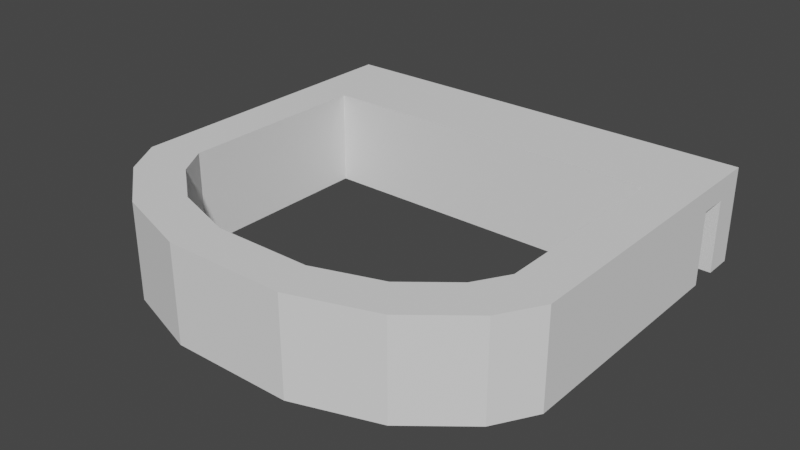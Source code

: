 # Source: hair-tool-holder.blend  (saved by Blender 3.0.42; exported with 4.5.12 LTS)
import bpy
from mathutils import Matrix  # noqa: F401  (used for matrix-valued properties, if any)

bpy.ops.wm.read_factory_settings(use_empty=True)
scene = bpy.context.scene
scene.name = 'Scene'

# ---- collections
col_collection = bpy.data.collections.new('Collection'); scene.collection.children.link(col_collection)

# ---- world
world_world = bpy.data.worlds.new('World'); scene.world = world_world
world_world.use_nodes = True; world_world.node_tree.nodes.clear()
_N = world_world.node_tree.nodes; _L = world_world.node_tree.links
n0 = _N.new('ShaderNodeOutputWorld'); n0.name = 'World Output'; n0.location = (300, 300)
n1 = _N.new('ShaderNodeBackground'); n1.name = 'Background'; n1.location = (10, 300)
n1.inputs[0].default_value = (0.05088, 0.05088, 0.05088, 1.0)
_L.new(n1.outputs[0], n0.inputs[0])
n0.is_active_output = True
world_world.color = (0.05088, 0.05088, 0.05088)
world_world.use_sun_shadow = False
world_world.sun_shadow_jitter_overblur = 0.0

# ---- meshes
me_cube_001 = bpy.data.meshes.new('Cube.001')
me_cube_001.from_pydata([(-1.001, 1.001, -1.001), (0.7988, 0.5734, 0.2603), (-1.001, 1.001, 0.3003), (-0.7988, 0.5734, 0.2603), (1.001, 1.001, -1.001), (1.001, 1.001, 0.3003), (-1.001, 1.001, 0.0), (1.001, 1.001, 0.0), (-1.001, 1.401, 0.3003), (1.001, 1.401, 0.3003), (-1.001, 1.401, 0.0), (1.001, 1.401, 0.0), (-1.001, 1.802, 0.3003), (-0.7988, 0.5734, -0.3821), (-0.2168, -3.341, 0.2603), (1.001, 1.802, 0.3003), (0.7988, 0.5734, -0.3821), (0.2168, -3.341, 0.2603), (-1.001, 1.802, 0.0), (1.001, 1.802, 0.0), (-1.001, 1.401, -1.001), (1.001, 1.401, -1.001), (-0.5087, -3.05, 0.2603), (-1.001, 1.802, -1.001), (-0.7988, -2.122, -0.3821), (1.001, 1.802, -1.001), (0.5087, -3.05, 0.2603), (0.7988, -2.122, -0.3821), (-0.2717, -3.905, -1.001), (-0.2717, -3.905, 0.3003), (0.2717, -3.905, -1.001), (0.7119, -2.559, -0.3821), (0.2717, -3.905, 0.3003), (0.2168, -3.341, -0.3821), (-0.2717, -3.905, 0.0), (-0.5087, -3.05, -0.3821), (0.2717, -3.905, 0.0), (-0.6374, -3.539, -1.001), (-0.7119, -2.559, -0.3821), (-0.6374, -3.539, 0.3003), (0.5087, -3.05, -0.3821), (-0.7988, -2.122, 0.2603), (0.6374, -3.539, -1.001), (-0.7119, -2.559, 0.2603), (0.6374, -3.539, 0.3003), (-0.6374, -3.539, 0.0), (0.7988, -2.122, 0.2603), (0.6374, -3.539, 0.0), (0.7119, -2.559, 0.2603), (-0.8921, -2.924, -1.001), (-1.001, -2.377, -1.001), (-1.001, -2.377, 0.3003), (-0.8921, -2.924, 0.3003), (1.001, -2.377, -1.001), (0.8921, -2.924, -1.001), (0.8921, -2.924, 0.3003), (1.001, -2.377, 0.3003), (-1.001, -2.377, 0.0), (-0.8921, -2.924, 0.0), (1.001, -2.377, 0.0), (0.8921, -2.924, 0.0), (0.7988, 0.5734, 0.3003), (-0.7988, 0.5734, -1.001), (-0.7988, -2.122, 0.3003), (0.7988, 0.5734, -1.001), (-0.7988, 0.5734, 0.3003), (-0.7119, -2.559, 0.3003), (0.7988, -2.122, 0.3003), (-0.5087, -3.05, 0.3003), (0.7119, -2.559, 0.3003), (0.5087, -3.05, 0.3003), (0.2168, -3.341, 0.3003), (-0.7988, -2.122, -1.001), (0.7988, -2.122, -1.001), (0.596, -2.839, -1.001), (-0.747, -2.382, -1.001), (0.7119, -2.559, -1.001), (-0.2168, -3.341, -1.001), (0.2168, -3.341, -1.001), (-0.5087, -3.05, -1.001), (-0.7119, -2.559, -1.001), (0.5087, -3.05, -1.001), (-0.3508, -3.207, 0.3003), (-0.6019, -2.824, 0.3003), (0.3747, -3.183, 0.3003), (-0.01779, -3.341, 0.3003), (0.7589, -2.323, 0.3003), (0.6186, -2.784, 0.3003), (0.7988, -0.6638, 0.3003), (-0.7988, -0.885, 0.3003), (-0.7589, -2.323, 0.3003), (-0.2168, -3.341, 0.3003), (0.6529, -2.701, -0.3821), (-0.2168, -3.341, -0.3821), (-0.7724, -2.255, -0.3821), (0.6122, -2.8, 0.2603), (-0.36, -3.198, 0.2603), (-0.3552, -3.203, 0.2813), (-0.7561, -2.336, 0.2603), (-0.7574, -2.33, 0.2793), (-0.004039, -3.341, 0.2603), (0.7988, -0.7493, 0.2603), (-0.7988, -0.8444, 0.2813), (-0.7988, -0.7995, 0.2603), (0.7561, -2.336, 0.2603), (-0.605, -2.817, 0.2813), (-0.6084, -2.809, 0.2603), (0.3655, -3.193, 0.2603)], [], [(36, 30, 42, 47), (6, 2, 8, 10), (54, 60, 47, 42), (30, 36, 34, 28), (32, 36, 47, 44), (36, 32, 29, 34), (0, 6, 7, 4), (34, 29, 39, 45), (9, 11, 19, 15), (7, 6, 10, 11), (2, 5, 9, 8), (5, 7, 11, 9), (18, 12, 15, 19), (8, 9, 15, 12), (10, 18, 23, 20), (10, 8, 12, 18), (21, 20, 23, 25), (18, 19, 25, 23), (11, 10, 20, 21), (19, 11, 21, 25), (2, 65, 61, 5), (89, 65, 2, 51, 52, 39, 29, 32, 44, 55, 56, 5, 61, 88, 67, 86, 69, 87, 70, 84, 71, 85, 91, 82, 68, 83, 66, 90, 63), (60, 55, 44, 47), (52, 58, 45, 39), (50, 57, 6, 0), (57, 51, 2, 6), (4, 7, 59, 53), (72, 75, 50, 0, 4, 53, 54, 74, 76, 73, 64, 62), (74, 54, 42, 30, 28, 37, 49, 50, 75, 80, 79, 77, 78, 81), (7, 5, 56, 59), (28, 34, 45, 37), (51, 57, 58, 52), (53, 59, 60, 54), (57, 50, 49, 58), (59, 56, 55, 60), (58, 49, 37, 45), (81, 78, 33, 40), (33, 17, 107), (74, 40, 92), (26, 95, 40), (31, 92, 48), (78, 77, 93, 33), (33, 93, 14, 100, 17), (71, 84, 107, 17), (26, 107, 84, 70), (14, 91, 85, 100), (17, 100, 85, 71), (13, 62, 64, 16), (3, 13, 16, 1), (97, 82, 91, 14, 96), (96, 22, 68, 82, 97), (48, 95, 87, 69), (70, 87, 95, 26), (43, 66, 83, 105, 106), (83, 68, 22, 106, 105), (24, 72, 62, 13), (13, 3, 103, 41, 24), (3, 65, 89, 102, 103), (89, 63, 41, 103, 102), (64, 73, 27, 16), (27, 46, 101, 1, 16), (101, 46, 67, 88), (1, 101, 88, 61), (35, 96, 93), (96, 35, 22), (99, 98, 41, 63, 90), (99, 90, 66, 43, 98), (73, 76, 31, 27), (104, 46, 27), (38, 75, 94), (24, 41, 94), (43, 38, 98), (104, 48, 69, 86), (46, 104, 86, 67), (35, 79, 80, 38), (38, 106, 35), (61, 65, 3, 1), (107, 26, 40), (40, 33, 107), (31, 76, 92), (76, 74, 92), (74, 81, 40), (40, 95, 92), (95, 48, 92), (14, 93, 96), (93, 77, 35), (77, 79, 35), (27, 31, 104), (31, 48, 104), (94, 41, 98), (98, 38, 94), (38, 80, 75), (75, 72, 94), (72, 24, 94), (43, 106, 38), (106, 22, 35)])
_uv = me_cube_001.uv_layers.new(name='UVMap')
_uv.uv.foreach_set('vector', [0.5, 0.8411, 0.375, 0.8411, 0.375, 0.7768, 0.5, 0.7768, 0.5, 0.25, 0.625, 0.25, 0.625, 0.25, 0.5, 0.25, 0.375, 0.7136, 0.5, 0.7136, 0.5, 0.7768, 0.375, 0.7768, 0.375, 0.8411, 0.5, 0.8411, 0.5, 0.9089, 0.375, 0.9089, 0.625, 0.8411, 0.5, 0.8411, 0.5, 0.7768, 0.625, 0.7768, 0.5, 0.8411, 0.625, 0.8411, 0.625, 0.9089, 0.5, 0.9089, 0.375, 0.25, 0.5, 0.25, 0.5, 0.5, 0.375, 0.5, 0.5, 0.0, 0.625, 0.0, 0.625, 0.01864, 0.5, 0.01864, 0.625, 0.5, 0.5, 0.5, 0.5, 0.5, 0.625, 0.5, 0.5, 0.5, 0.5, 0.25, 0.5, 0.25, 0.5, 0.5, 0.875, 0.5, 0.625, 0.5, 0.625, 0.5, 0.875, 0.5, 0.625, 0.5, 0.5, 0.5, 0.5, 0.5, 0.625, 0.5, 0.5, 0.25, 0.625, 0.25, 0.625, 0.5, 0.5, 0.5, 0.875, 0.5, 0.625, 0.5, 0.625, 0.5, 0.875, 0.5, 0.5, 0.25, 0.5, 0.25, 0.5, 0.25, 0.5, 0.25, 0.5, 0.25, 0.625, 0.25, 0.625, 0.25, 0.5, 0.25, 0.5, 0.5, 0.5, 0.25, 0.5, 0.25, 0.5, 0.5, 0.5, 0.25, 0.5, 0.5, 0.5, 0.5, 0.5, 0.25, 0.5, 0.5, 0.5, 0.25, 0.5, 0.25, 0.5, 0.5, 0.5, 0.5, 0.5, 0.5, 0.5, 0.5, 0.5, 0.5, 0.875, 0.5, 0.8498, 0.5218, 0.6502, 0.5218, 0.625, 0.5, 0.8498, 0.5961, 0.8498, 0.5218, 0.875, 0.5, 0.875, 0.6721, 0.8614, 0.7, 0.8296, 0.7314, 0.7839, 0.75, 0.7161, 0.75, 0.6704, 0.7314, 0.6386, 0.7, 0.625, 0.6721, 0.625, 0.5, 0.6502, 0.5218, 0.6502, 0.5848, 0.6502, 0.6592, 0.6552, 0.6694, 0.6611, 0.6814, 0.6727, 0.6929, 0.6865, 0.7064, 0.7032, 0.7132, 0.7229, 0.7213, 0.7522, 0.7213, 0.7771, 0.7213, 0.7938, 0.7145, 0.8135, 0.7064, 0.8252, 0.6949, 0.8389, 0.6814, 0.8448, 0.6694, 0.8498, 0.6592, 0.5, 0.7136, 0.625, 0.7136, 0.625, 0.7768, 0.5, 0.7768, 0.625, 0.04997, 0.5, 0.04997, 0.5, 0.01864, 0.625, 0.01864, 0.375, 0.07786, 0.5, 0.07786, 0.5, 0.25, 0.375, 0.25, 0.5, 0.07786, 0.625, 0.07786, 0.625, 0.25, 0.5, 0.25, 0.375, 0.5, 0.5, 0.5, 0.5, 0.6721, 0.375, 0.6721, 0.1502, 0.6592, 0.1567, 0.6724, 0.125, 0.6721, 0.125, 0.5, 0.375, 0.5, 0.375, 0.6721, 0.3614, 0.7, 0.3244, 0.6957, 0.3389, 0.6814, 0.3498, 0.6592, 0.3498, 0.5218, 0.1502, 0.5218, 0.3244, 0.6957, 0.3614, 0.7, 0.3296, 0.7314, 0.2839, 0.75, 0.2161, 0.75, 0.1704, 0.7314, 0.1386, 0.7, 0.125, 0.6721, 0.1567, 0.6724, 0.1611, 0.6814, 0.1865, 0.7064, 0.2229, 0.7213, 0.2771, 0.7213, 0.3135, 0.7064, 0.5, 0.5, 0.625, 0.5, 0.625, 0.6721, 0.5, 0.6721, 0.375, 0.0, 0.5, 0.0, 0.5, 0.01864, 0.375, 0.01864, 0.625, 0.07786, 0.5, 0.07786, 0.5, 0.04997, 0.625, 0.04997, 0.375, 0.6721, 0.5, 0.6721, 0.5, 0.7136, 0.375, 0.7136, 0.5, 0.07786, 0.375, 0.07786, 0.375, 0.04997, 0.5, 0.04997, 0.5, 0.6721, 0.625, 0.6721, 0.625, 0.7136, 0.5, 0.7136, 0.5, 0.04997, 0.375, 0.04997, 0.375, 0.01864, 0.5, 0.01864, 0.4255, 0.7768, 0.4255, 0.8411, 0.4621, 0.8411, 0.4621, 0.7768, 0.4621, 0.8411, 0.5, 0.8411, 0.5, 0.8083, 0.4255, 0.7496, 0.4621, 0.7768, 0.4621, 0.732, 0.5, 0.7768, 0.5, 0.7446, 0.4621, 0.7768, 0.4621, 0.7136, 0.4621, 0.732, 0.5, 0.7136, 0.4255, 0.8411, 0.4255, 0.9089, 0.4621, 0.9089, 0.4621, 0.8411, 0.4621, 0.8411, 0.4621, 0.9089, 0.5, 0.9089, 0.5, 0.8756, 0.5, 0.8411, 0.5079, 0.8411, 0.5079, 0.8063, 0.5, 0.8083, 0.5, 0.8411, 0.5, 0.7768, 0.5, 0.8083, 0.5079, 0.8063, 0.5079, 0.7768, 0.5, 0.9089, 0.5079, 0.9089, 0.5079, 0.8778, 0.5, 0.8756, 0.5, 0.8411, 0.5, 0.8756, 0.5079, 0.8778, 0.5079, 0.8411, 0.4621, 0.25, 0.4255, 0.25, 0.4255, 0.5, 0.4621, 0.5, 0.5, 0.25, 0.4621, 0.25, 0.4621, 0.5, 0.5, 0.5, 0.5041, 0.008833, 0.5079, 0.008553, 0.5079, 0.0, 0.5, 0.0, 0.5, 0.009144, 0.5, 0.009144, 0.5, 0.01864, 0.5079, 0.01864, 0.5079, 0.008553, 0.5041, 0.008833, 0.5, 0.7136, 0.5, 0.7446, 0.5079, 0.7426, 0.5079, 0.7136, 0.5079, 0.7768, 0.5079, 0.7426, 0.5, 0.7446, 0.5, 0.7768, 0.5, 0.04997, 0.5079, 0.04997, 0.5079, 0.03302, 0.5041, 0.03349, 0.5, 0.03401, 0.5079, 0.03302, 0.5079, 0.01864, 0.5, 0.01864, 0.5, 0.03401, 0.5041, 0.03349, 0.4621, 0.07786, 0.4255, 0.07786, 0.4255, 0.25, 0.4621, 0.25, 0.4621, 0.25, 0.5, 0.25, 0.5, 0.1623, 0.5, 0.07786, 0.4621, 0.07786, 0.5, 0.25, 0.5079, 0.25, 0.5079, 0.1569, 0.5041, 0.1595, 0.5, 0.1623, 0.5079, 0.1569, 0.5079, 0.07786, 0.5, 0.07786, 0.5, 0.1623, 0.5041, 0.1595, 0.4255, 0.5, 0.4255, 0.6721, 0.4621, 0.6721, 0.4621, 0.5, 0.4621, 0.6721, 0.5, 0.6721, 0.5, 0.5845, 0.5, 0.5, 0.4621, 0.5, 0.5, 0.5845, 0.5, 0.6721, 0.5079, 0.6721, 0.5079, 0.579, 0.5, 0.5, 0.5, 0.5845, 0.5079, 0.579, 0.5079, 0.5, 0.4621, 0.01864, 0.5, 0.009144, 0.4621, 0.0, 0.5, 0.009144, 0.4621, 0.01864, 0.5, 0.01864, 0.5037, 0.06459, 0.5, 0.06417, 0.5, 0.07786, 0.5079, 0.07786, 0.5079, 0.06506, 0.5037, 0.06459, 0.5079, 0.06506, 0.5079, 0.04997, 0.5, 0.04997, 0.5, 0.06417, 0.4255, 0.6721, 0.4255, 0.7136, 0.4621, 0.7136, 0.4621, 0.6721, 0.5, 0.6925, 0.5, 0.6721, 0.4621, 0.6721, 0.4621, 0.04997, 0.4255, 0.06124, 0.4621, 0.06939, 0.4621, 0.07786, 0.5, 0.07786, 0.4621, 0.06939, 0.5, 0.04997, 0.4621, 0.04997, 0.5, 0.06417, 0.5, 0.6925, 0.5, 0.7136, 0.5079, 0.7136, 0.5079, 0.6912, 0.5, 0.6721, 0.5, 0.6925, 0.5079, 0.6912, 0.5079, 0.6721, 0.4621, 0.01864, 0.4255, 0.01864, 0.4255, 0.04997, 0.4621, 0.04997, 0.4621, 0.04997, 0.5, 0.03401, 0.4621, 0.01864, 0.4658, 0.5, 0.4658, 0.25, 0.4634, 0.25, 0.4634, 0.5, 0.5, 0.8083, 0.5, 0.7768, 0.4621, 0.7768, 0.4621, 0.7768, 0.4621, 0.8411, 0.5, 0.8083, 0.4621, 0.7136, 0.4255, 0.7136, 0.4621, 0.732, 0.4255, 0.7136, 0.4255, 0.7496, 0.4621, 0.732, 0.4255, 0.7496, 0.4255, 0.7768, 0.4621, 0.7768, 0.4621, 0.7768, 0.5, 0.7446, 0.4621, 0.732, 0.5, 0.7446, 0.5, 0.7136, 0.4621, 0.732, 0.5, 0.0, 0.4621, 0.0, 0.5, 0.009144, 0.4621, 0.0, 0.4255, 0.0, 0.4621, 0.01864, 0.4255, 0.0, 0.4255, 0.01864, 0.4621, 0.01864, 0.4621, 0.6721, 0.4621, 0.7136, 0.5, 0.6925, 0.4621, 0.7136, 0.5, 0.7136, 0.5, 0.6925, 0.4621, 0.06939, 0.5, 0.07786, 0.5, 0.06417, 0.5, 0.06417, 0.4621, 0.04997, 0.4621, 0.06939, 0.4621, 0.04997, 0.4255, 0.04997, 0.4255, 0.06124, 0.4255, 0.06124, 0.4255, 0.07786, 0.4621, 0.06939, 0.4255, 0.07786, 0.4621, 0.07786, 0.4621, 0.06939, 0.5, 0.04997, 0.5, 0.03401, 0.4621, 0.04997, 0.5, 0.03401, 0.5, 0.01864, 0.4621, 0.01864])
me_cube_001.use_remesh_fix_poles = True
me_cube_001.use_remesh_preserve_attributes = False
me_cube_001.update()

# ---- objects
ob_cube = bpy.data.objects.new('Cube', me_cube_001)

# ---- transforms, parenting, visibility, modifiers, constraints
ob_cube.location = (7.387e-16, -3.948, 7.817)
ob_cube.scale = (23.02, 7.675, 7.675)

# ---- collection membership
col_collection.objects.link(ob_cube)

# ---- scene / render settings (as saved in the file)
scene.frame_start = 1; scene.frame_end = 250; scene.frame_set(1)
scene.render.engine = 'BLENDER_EEVEE_NEXT'
scene.cycles.sampling_pattern = 'TABULATED_SOBOL'
scene.cycles.use_light_tree = False
scene.view_settings.view_transform = 'Filmic'
bpy.context.view_layer.update()

# ---- added for rendering (the .blend has no active camera and no usable light): camera, sun
cam_auto = bpy.data.cameras.new('AutoCamera')
cam_auto.lens = 50.0
cam_auto.sensor_width = 36.0
cam_auto.clip_end = 1045.03
ob_auto_camera = bpy.data.objects.new('AutoCamera', cam_auto)
scene.collection.objects.link(ob_auto_camera)
ob_auto_camera.location = (59.5462, -83.474, 52.7655)
ob_auto_camera.rotation_euler = (1.09748, -7.21219e-08, 0.694738)
scene.camera = ob_auto_camera
light_auto_sun = bpy.data.lights.new('AutoSun', 'SUN')
light_auto_sun.energy = 3.0
light_auto_sun.angle = 0.0523599
ob_auto_sun = bpy.data.objects.new('AutoSun', light_auto_sun)
scene.collection.objects.link(ob_auto_sun)
ob_auto_sun.rotation_euler = (0.872665, 0.174533, 0.523599)
bpy.context.view_layer.update()
